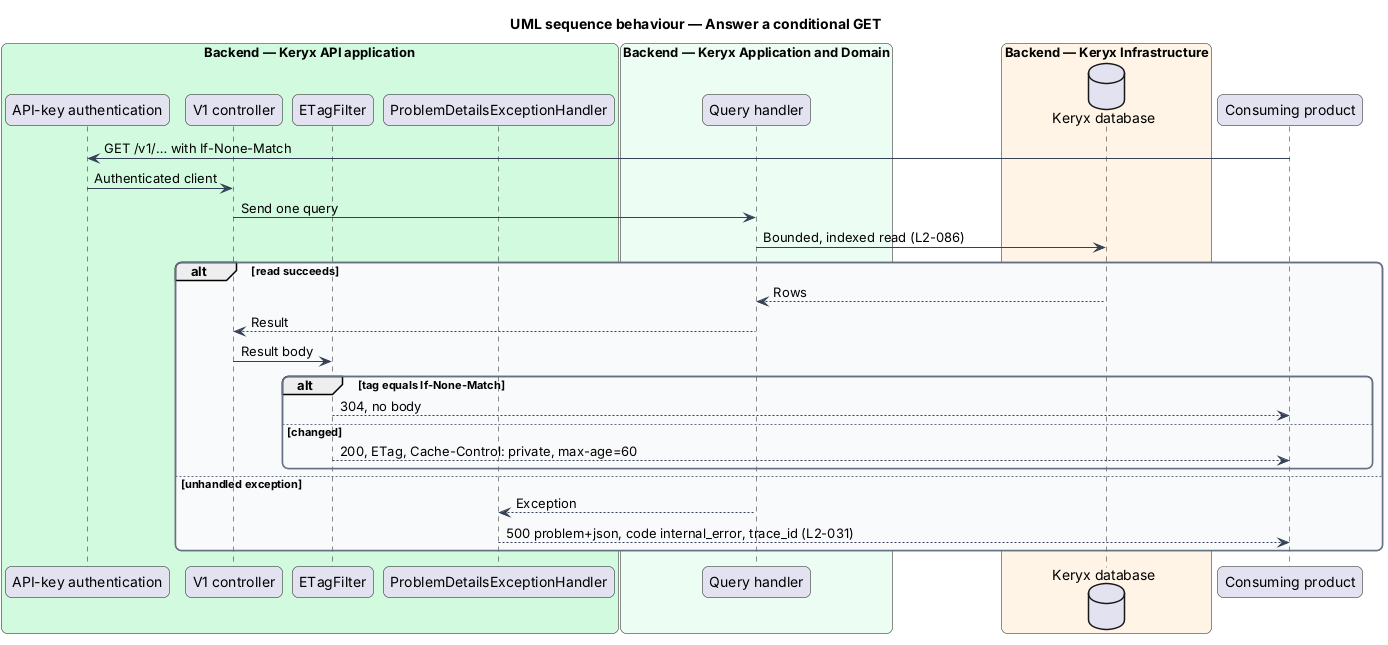

The diagram above was rendered by PlantUML. Its source (embedded in the PNG):
@startuml
title UML sequence behaviour — Answer a conditional GET
skinparam backgroundColor #FFFFFF
skinparam shadowing false
skinparam roundcorner 12
skinparam defaultFontName Arial
skinparam ArrowColor #344054
skinparam rectangle {
  BorderColor #344054
  FontColor #101828
}
skinparam package {
  BorderColor #667085
  FontColor #101828
  BackgroundColor #F9FAFB
}
box "Backend — Keryx API application" #D1FADF
  participant "API-key authentication" as auth
  participant "V1 controller" as ctrl
  participant "ETagFilter" as etag
  participant "ProblemDetailsExceptionHandler" as exc
end box
box "Backend — Keryx Application and Domain" #ECFDF3
  participant "Query handler" as h
end box
box "Backend — Keryx Infrastructure" #FFF4E5
  database "Keryx database" as db
end box
participant "Consuming product" as client
client -> auth : GET /v1/… with If-None-Match
auth -> ctrl : Authenticated client
ctrl -> h : Send one query
h -> db : Bounded, indexed read (L2-086)
alt read succeeds
  db --> h : Rows
  h --> ctrl : Result
  ctrl -> etag : Result body
  alt tag equals If-None-Match
    etag --> client : 304, no body
  else changed
    etag --> client : 200, ETag, Cache-Control: private, max-age=60
  end
else unhandled exception
  h --> exc : Exception
  exc --> client : 500 problem+json, code internal_error, trace_id (L2-031)
end
@enduml